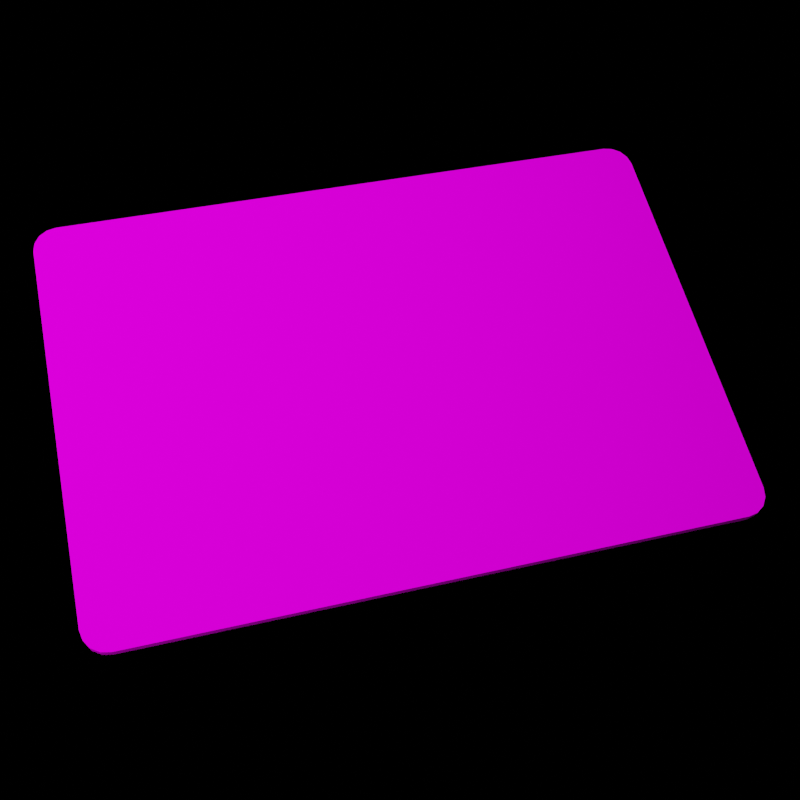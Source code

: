 # Source: keycard_render.blend  (saved by Blender 3.6.13; exported with 4.5.12 LTS)
import bpy
from mathutils import Matrix  # noqa: F401  (used for matrix-valued properties, if any)

bpy.ops.wm.read_factory_settings(use_empty=True)
scene = bpy.context.scene
scene.name = 'Scene'

# ---- collections
col_collection = bpy.data.collections.new('Collection'); scene.collection.children.link(col_collection)

# ---- images (referenced by path relative to the original .blend; pixels are not part of the script)
import os
ASSET_DIR = os.environ.get("B2B_ASSET_DIR", "")  # directory of the original .blend (textures are referenced by path, not embedded)
HERE = os.path.dirname(os.path.abspath(__file__))  # packed textures are extracted next to this script under _unpacked/

def load_image(name, relpath, width, height, colorspace="sRGB"):
    """Load a texture the original file referenced (path relative to the .blend, or extracted next to this script)."""
    p = next((c for c in (os.path.join(HERE, relpath), os.path.join(ASSET_DIR, relpath)) if relpath and os.path.exists(c)), "")
    if p:
        img = bpy.data.images.load(p, check_existing=True)
        img.name = name
    else:  # same state as the original file: an image datablock whose file is absent (Cycles renders it pink)
        img = bpy.data.images.new(name, width, height)
        img.source = "FILE"
        img.filepath = "//" + (relpath or name)
    img.colorspace_settings.name = colorspace
    return img
img_key_card_lvl_6_png = load_image('key_card_lvl_6.png', 'key_card_lvl_6.png', 1024, 1024, 'sRGB')

# ---- materials (node trees are filled in below, after node groups)
mat_key_card_lvl_0 = bpy.data.materials.new('key_card_lvl_0')
mat_key_card_lvl_0.use_transparent_shadow = False
mat_key_card_lvl_0.diffuse_color = (0.5882, 0.5882, 0.5882, 1.0)
mat_key_card_lvl_0.roughness = 0.5
mat_key_card_lvl_0.specular_intensity = 1.0
mat_key_card_lvl_0.metallic = 0.3

# ---- material node trees
mat_key_card_lvl_0.use_nodes = True; mat_key_card_lvl_0.node_tree.nodes.clear()
_N = mat_key_card_lvl_0.node_tree.nodes; _L = mat_key_card_lvl_0.node_tree.links
n0 = _N.new('ShaderNodeBsdfPrincipled'); n0.name = 'Principled BSDF'; n0.location = (10, 300)
n0.distribution = 'GGX'
n0.subsurface_method = 'RANDOM_WALK_SKIN'
n0.inputs[2].default_value = 0.0
n0.inputs[3].default_value = 1.45
n0.inputs[11].default_value = 1.01
n0.inputs[13].default_value = 0.0
n0.inputs[27].default_value = (0.0, 0.0, 0.0, 1.0)
n0.inputs[28].default_value = 1.0
n1 = _N.new('ShaderNodeOutputMaterial'); n1.name = 'Material Output'; n1.location = (300, 300)
n2 = _N.new('ShaderNodeNormalMap'); n2.name = 'Normal Map'; n2.location = (-300, -300)
n2.label = 'Normal/Map'
n3 = _N.new('ShaderNodeTexImage'); n3.name = 'Image Texture'; n3.location = (-300, 600)
n3.image = img_key_card_lvl_6_png
_L.new(n0.outputs[0], n1.inputs[0])
_L.new(n2.outputs[0], n0.inputs[5])
_L.new(n3.outputs[0], n0.inputs[0])
n1.is_active_output = True

# ---- world
world_world = bpy.data.worlds.new('World'); scene.world = world_world
world_world.use_nodes = True; world_world.node_tree.nodes.clear()
_N = world_world.node_tree.nodes; _L = world_world.node_tree.links
n0 = _N.new('ShaderNodeOutputWorld'); n0.name = 'World Output'; n0.location = (300, 300)
n1 = _N.new('ShaderNodeBackground'); n1.name = 'Background'; n1.location = (10, 300)
n1.inputs[0].default_value = (0.0, 0.0, 0.0, 1.0)
_L.new(n1.outputs[0], n0.inputs[0])
n0.is_active_output = True
world_world.color = (0.05088, 0.05088, 0.05088)
world_world.use_sun_shadow = False
world_world.sun_shadow_jitter_overblur = 0.0

# ---- cameras
cam_camera_001 = bpy.data.cameras.new('Camera.001')
cam_camera_001.show_background_images = True

# ---- lights
light_area = bpy.data.lights.new('Area', 'AREA')
light_area.transmission_factor = 0.0
light_area.energy = 6.912
light_area.shadow_maximum_resolution = 0.006
light_area.use_absolute_resolution = True
light_area.size = 1.0
light_area.size_y = 1.0

# ---- meshes
me_mesh = bpy.data.meshes.new('Mesh')
me_mesh.from_pydata([(-117.8, 0.1371, 87.77), (-127.6, 0.1371, 77.95), (-121.5, 0.1371, 87.02), (-124.7, 0.1371, 84.89), (-126.8, 0.1371, 81.71), (-127.6, 3.879, 77.95), (-117.8, 3.879, 87.77), (-126.8, 3.879, 81.71), (-124.7, 3.879, 84.89), (-121.5, 3.879, 87.02), (-127.6, 0.1371, -77.95), (-117.8, 0.1371, -87.77), (-126.8, 0.1371, -81.71), (-124.7, 0.1371, -84.89), (-121.5, 0.1371, -87.02), (-117.8, 3.879, -87.77), (-127.6, 3.879, -77.95), (-121.5, 3.879, -87.02), (-124.7, 3.879, -84.89), (-126.8, 3.879, -81.71), (127.6, 0.1371, 77.95), (117.8, 0.1371, 87.77), (126.8, 0.1371, 81.71), (124.7, 0.1371, 84.89), (121.5, 0.1371, 87.02), (117.8, 3.879, 87.77), (127.6, 3.879, 77.95), (121.5, 3.879, 87.02), (124.7, 3.879, 84.89), (126.8, 3.879, 81.71), (117.8, 0.1371, -87.77), (127.6, 0.1371, -77.95), (121.5, 0.1371, -87.02), (124.7, 0.1371, -84.89), (126.8, 0.1371, -81.71), (127.6, 3.879, -77.95), (117.8, 3.879, -87.77), (126.8, 3.879, -81.71), (124.7, 3.879, -84.89), (121.5, 3.879, -87.02), (-117.8, 0.1371, 87.77), (-127.6, 0.1371, 77.95), (-127.6, 0.1371, 77.95), (-121.5, 0.1371, 87.02), (-124.7, 0.1371, 84.89), (-126.8, 0.1371, 81.71), (-127.6, 3.879, 77.95), (-127.6, 3.879, 77.95), (-117.8, 3.879, 87.77), (-126.8, 3.879, 81.71), (-124.7, 3.879, 84.89), (-121.5, 3.879, 87.02), (-127.6, 0.1371, -77.95), (-127.6, 0.1371, -77.95), (-117.8, 0.1371, -87.77), (-126.8, 0.1371, -81.71), (-124.7, 0.1371, -84.89), (-121.5, 0.1371, -87.02), (-117.8, 3.879, -87.77), (-127.6, 3.879, -77.95), (-127.6, 3.879, -77.95), (-121.5, 3.879, -87.02), (-124.7, 3.879, -84.89), (-126.8, 3.879, -81.71), (127.6, 0.1371, 77.95), (127.6, 0.1371, 77.95), (117.8, 0.1371, 87.77), (126.8, 0.1371, 81.71), (124.7, 0.1371, 84.89), (121.5, 0.1371, 87.02), (117.8, 3.879, 87.77), (127.6, 3.879, 77.95), (127.6, 3.879, 77.95), (121.5, 3.879, 87.02), (124.7, 3.879, 84.89), (126.8, 3.879, 81.71), (117.8, 0.1371, -87.77), (117.8, 0.1371, -87.77), (127.6, 0.1371, -77.95), (127.6, 0.1371, -77.95), (121.5, 0.1371, -87.02), (124.7, 0.1371, -84.89), (126.8, 0.1371, -81.71), (127.6, 3.879, -77.95), (127.6, 3.879, -77.95), (117.8, 3.879, -87.77), (117.8, 3.879, -87.77), (126.8, 3.879, -81.71), (124.7, 3.879, -84.89), (121.5, 3.879, -87.02)], [], [(66, 25, 6), (6, 40, 66), (79, 84, 72), (72, 65, 79), (83, 87, 88), (88, 89, 83), (83, 89, 71), (89, 86, 71), (71, 86, 75), (86, 58, 75), (75, 58, 74), (58, 61, 74), (74, 61, 73), (61, 62, 73), (73, 62, 70), (62, 63, 70), (70, 63, 48), (63, 60, 48), (48, 60, 51), (60, 47, 51), (51, 47, 50), (47, 49, 50), (42, 46, 59), (59, 53, 42), (54, 15, 85), (85, 77, 54), (40, 6, 9), (9, 43, 40), (43, 9, 8), (8, 44, 43), (44, 8, 7), (7, 45, 44), (45, 7, 5), (5, 41, 45), (15, 54, 57), (57, 17, 15), (17, 57, 56), (56, 18, 17), (18, 56, 55), (55, 19, 18), (19, 55, 52), (52, 16, 19), (35, 78, 82), (82, 37, 35), (37, 82, 81), (81, 38, 37), (38, 81, 80), (80, 39, 38), (39, 80, 76), (76, 36, 39), (25, 66, 69), (69, 27, 25), (27, 69, 68), (68, 28, 27), (28, 68, 67), (67, 29, 28), (29, 67, 64), (64, 26, 29), (10, 12, 13), (13, 14, 10), (10, 14, 1), (14, 11, 1), (1, 11, 4), (11, 30, 4), (4, 30, 3), (30, 32, 3), (3, 32, 2), (32, 33, 2), (2, 33, 0), (33, 34, 0), (0, 34, 21), (34, 31, 21), (21, 31, 24), (31, 20, 24), (24, 20, 23), (20, 22, 23)])
me_mesh.polygons.foreach_set('use_smooth', [True] * 76)
_uv = me_mesh.uv_layers.new(name='UVSet0')
_uv.uv.foreach_set('vector', [0.7758, 0.8603, 0.7758, 0.9036, 0.5009, 0.9036, 0.5009, 0.9036, 0.5009, 0.8603, 0.7758, 0.8603, 0.9946, 0.02655, 0.9994, 0.02655, 0.9994, 0.6379, 0.9994, 0.6379, 0.9946, 0.6379, 0.9946, 0.02655, 1.002, 0.795, 0.999, 0.8098, 0.9907, 0.8224, 0.9907, 0.8224, 0.9781, 0.8307, 1.002, 0.795, 1.002, 0.795, 0.9781, 0.8307, 1.002, 0.1816, 0.9781, 0.8307, 0.9633, 0.8337, 1.002, 0.1816, 1.002, 0.1816, 0.9633, 0.8337, 0.999, 0.1668, 0.9633, 0.8337, 0.03666, 0.8337, 0.999, 0.1668, 0.999, 0.1668, 0.03666, 0.8337, 0.9907, 0.1543, 0.03666, 0.8337, 0.02187, 0.8307, 0.9907, 0.1543, 0.9907, 0.1543, 0.02187, 0.8307, 0.9781, 0.1459, 0.02187, 0.8307, 0.009335, 0.8224, 0.9781, 0.1459, 0.9781, 0.1459, 0.009335, 0.8224, 0.9633, 0.143, 0.009335, 0.8224, 0.0009581, 0.8098, 0.9633, 0.143, 0.9633, 0.143, 0.0009581, 0.8098, 0.03666, 0.143, 0.0009581, 0.8098, -0.001983, 0.795, 0.03666, 0.143, 0.03666, 0.143, -0.001983, 0.795, 0.02187, 0.1459, -0.001983, 0.795, -0.001983, 0.1816, 0.02187, 0.1459, 0.02187, 0.1459, -0.001983, 0.1816, 0.009334, 0.1543, -0.001983, 0.1816, 0.0009581, 0.1668, 0.009334, 0.1543, 0.9946, 0.02652, 0.9994, 0.02652, 0.9994, 0.6379, 0.9994, 0.6379, 0.9946, 0.6379, 0.9946, 0.02652, 0.2831, 0.8603, 0.2831, 0.9036, 0.008226, 0.9036, 0.008226, 0.9036, 0.008226, 0.8603, 0.2831, 0.8603, 0.5009, 0.8603, 0.5009, 0.9036, 0.4964, 0.9036, 0.4964, 0.9036, 0.4964, 0.8603, 0.5009, 0.8603, 0.4964, 0.8603, 0.4964, 0.9036, 0.492, 0.9036, 0.492, 0.9036, 0.492, 0.8603, 0.4964, 0.8603, 0.492, 0.8603, 0.492, 0.9036, 0.4875, 0.9036, 0.4875, 0.9036, 0.4875, 0.8603, 0.492, 0.8603, 0.4875, 0.8603, 0.4875, 0.9036, 0.483, 0.9036, 0.483, 0.9036, 0.483, 0.8603, 0.4875, 0.8603, 0.2831, 0.9036, 0.2831, 0.8603, 0.2876, 0.8603, 0.2876, 0.8603, 0.2876, 0.9036, 0.2831, 0.9036, 0.2876, 0.9036, 0.2876, 0.8603, 0.2921, 0.8603, 0.2921, 0.8603, 0.2921, 0.9036, 0.2876, 0.9036, 0.2921, 0.9036, 0.2921, 0.8603, 0.2966, 0.8603, 0.2966, 0.8603, 0.2966, 0.9036, 0.2921, 0.9036, 0.2966, 0.9036, 0.2966, 0.8603, 0.301, 0.8603, 0.301, 0.8603, 0.301, 0.9036, 0.2966, 0.9036, 0.9757, 0.9036, 0.9757, 0.8603, 0.9802, 0.8603, 0.9802, 0.8603, 0.9802, 0.9036, 0.9757, 0.9036, 0.9802, 0.9036, 0.9802, 0.8603, 0.9847, 0.8603, 0.9847, 0.8603, 0.9847, 0.9036, 0.9802, 0.9036, 0.9847, 0.9036, 0.9847, 0.8603, 0.9891, 0.8603, 0.9891, 0.8603, 0.9891, 0.9036, 0.9847, 0.9036, 0.9891, 0.9036, 0.9891, 0.8603, 0.9936, 0.8603, 0.9936, 0.8603, 0.9936, 0.9036, 0.9891, 0.9036, 0.2242, 0.9036, 0.2242, 0.8603, 0.2197, 0.8603, 0.2197, 0.8603, 0.2197, 0.9036, 0.2242, 0.9036, 0.7803, 0.9036, 0.7803, 0.8603, 0.7848, 0.8603, 0.7848, 0.8603, 0.7848, 0.9036, 0.7803, 0.9036, 0.7848, 0.9036, 0.7848, 0.8603, 0.7893, 0.8603, 0.7893, 0.8603, 0.7893, 0.9036, 0.7848, 0.9036, 0.7893, 0.9036, 0.7893, 0.8603, 0.7937, 0.8603, 0.7937, 0.8603, 0.7937, 0.9036, 0.7893, 0.9036, 0.9998, 0.7937, 0.9969, 0.8085, 0.9886, 0.8209, 0.9886, 0.8209, 0.9761, 0.8293, 0.9998, 0.7937, 0.9998, 0.7937, 0.9761, 0.8293, 0.9998, 0.1829, 0.9761, 0.8293, 0.9614, 0.8322, 0.9998, 0.1829, 0.9998, 0.1829, 0.9614, 0.8322, 0.9969, 0.1682, 0.9614, 0.8322, 0.03864, 0.8322, 0.9969, 0.1682, 0.9969, 0.1682, 0.03864, 0.8322, 0.9886, 0.1557, 0.03864, 0.8322, 0.02391, 0.8293, 0.9886, 0.1557, 0.9886, 0.1557, 0.02391, 0.8293, 0.9761, 0.1474, 0.02391, 0.8293, 0.01143, 0.8209, 0.9761, 0.1474, 0.9761, 0.1474, 0.01143, 0.8209, 0.9614, 0.1444, 0.01143, 0.8209, 0.003088, 0.8085, 0.9614, 0.1444, 0.9614, 0.1444, 0.003088, 0.8085, 0.03864, 0.1444, 0.003088, 0.8085, 0.000159, 0.7937, 0.03864, 0.1444, 0.03864, 0.1444, 0.000159, 0.7937, 0.02391, 0.1474, 0.000159, 0.7937, 0.000159, 0.1829, 0.02391, 0.1474, 0.02391, 0.1474, 0.000159, 0.1829, 0.01143, 0.1557, 0.000159, 0.1829, 0.003088, 0.1682, 0.01143, 0.1557])
me_mesh.materials.append(mat_key_card_lvl_0)
me_mesh.update()
arm_scene_root_001 = bpy.data.armatures.new('Scene_Root.001')  # bones are not reproduced

# ---- objects
ob_camera = bpy.data.objects.new('Camera', cam_camera_001)
ob_area = bpy.data.objects.new('Area', light_area)
ob_scene_root_001 = bpy.data.objects.new('Scene_Root.001', arm_scene_root_001)
ob_mesh1 = bpy.data.objects.new('Mesh1', me_mesh)

# ---- transforms, parenting, visibility, modifiers, constraints
ob_camera.location = (0.6348, 0.0, 0.0)
ob_camera.rotation_euler = (1.571, -0.0, 1.571)
ob_camera.scale = (0.7416, 0.7416, 0.7416)
ob_area.location = (0.3105, -0.227, 0.2016)
ob_area.rotation_euler = (0.4356, 0.9707, 0.06927)
ob_scene_root_001.location = (0.0, 0.0, 0.0)
ob_scene_root_001.rotation_euler = (1.571, -0.0, 0.0)
ob_scene_root_001.scale = (0.01, 0.01, 0.01)
ob_mesh1.parent = ob_scene_root_001
ob_mesh1.location = (1.216e-07, 1.91, 0.559)
ob_mesh1.rotation_euler = (-0.3444, -1.824, 2.367)
ob_mesh1.scale = (0.147, 0.147, 0.147)
ob_mesh1.color = (0.8, 0.8, 0.8, 1.0)
_vg = ob_mesh1.vertex_groups.new(name='Cube')
_vg.add([0, 1, 2, 3, 4, 5, 6, 7, 8, 9, 10, 11, 12, 13, 14, 15, 16, 17, 18, 19, 20, 21, 22, 23, 24, 25, 26, 27, 28, 29, 30, 31, 32, 33, 34, 35, 36, 37, 38, 39, 40, 41, 42, 43, 44, 45, 46, 47, 48, 49, 50, 51, 52, 53, 54, 55, 56, 57, 58, 59, 60, 61, 62, 63, 64, 65, 66, 67, 68, 69, 70, 71, 72, 73, 74, 75, 76, 77, 78, 79, 80, 81, 82, 83, 84, 85, 86, 87, 88, 89], 1.0, 'REPLACE')
_m = ob_mesh1.modifiers.new('Scene_Root.001', 'ARMATURE')
_m.object = ob_scene_root_001

# ---- collection membership
col_collection.objects.link(ob_camera)
col_collection.objects.link(ob_area)
col_collection.objects.link(ob_scene_root_001)
col_collection.objects.link(ob_mesh1)

# ---- scene / render settings (as saved in the file)
scene.camera = ob_camera
scene.frame_start = 1; scene.frame_end = 250; scene.frame_set(4)
scene.render.engine = 'BLENDER_EEVEE_NEXT'
scene.render.resolution_x = 128
scene.render.resolution_y = 128
scene.render.fps = 30
scene.cycles.sampling_pattern = 'TABULATED_SOBOL'
scene.eevee.taa_render_samples = 500
scene.view_settings.view_transform = 'Filmic'
bpy.context.view_layer.update()
